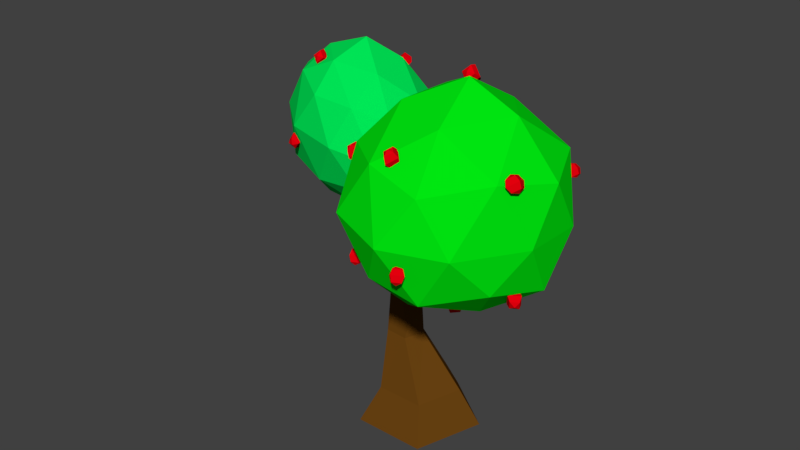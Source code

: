 # Source: Baum02.blend  (saved by Blender 2.79.0; exported with 4.5.12 LTS)
import bpy
from mathutils import Matrix  # noqa: F401  (used for matrix-valued properties, if any)

bpy.ops.wm.read_factory_settings(use_empty=True)
scene = bpy.context.scene
scene.name = 'Scene'

# ---- collections
col_collection_1 = bpy.data.collections.new('Collection 1'); scene.collection.children.link(col_collection_1)

# ---- materials (node trees are filled in below, after node groups)
mat_material_001 = bpy.data.materials.new('Material.001')
mat_material_001.alpha_threshold = 0.0
mat_material_001.use_transparent_shadow = False
mat_material_001.diffuse_color = (0.8, 0.0, 0.004362, 1.0)
mat_material_001.roughness = 0.5
mat_material_001.specular_intensity = 0.6042
mat_blatt2 = bpy.data.materials.new('Blatt2')
mat_blatt2.alpha_threshold = 0.0
mat_blatt2.use_transparent_shadow = False
mat_blatt2.diffuse_color = (0.0, 0.8, 0.09538, 1.0)
mat_blatt2.roughness = 0.5
mat_blatt2.specular_intensity = 0.0
mat_blatt1 = bpy.data.materials.new('Blatt1')
mat_blatt1.alpha_threshold = 0.0
mat_blatt1.use_transparent_shadow = False
mat_blatt1.diffuse_color = (0.0, 0.8, 0.005704, 1.0)
mat_blatt1.roughness = 0.5
mat_blatt1.specular_intensity = 0.0
mat_stamm = bpy.data.materials.new('Stamm')
mat_stamm.alpha_threshold = 0.0
mat_stamm.use_transparent_shadow = False
mat_stamm.diffuse_color = (0.1424, 0.05508, 0.006058, 1.0)
mat_stamm.roughness = 0.5
mat_stamm.specular_intensity = 0.0

# ---- material node trees

# ---- world
world_world = bpy.data.worlds.new('World'); scene.world = world_world
world_world.color = (0.05088, 0.05088, 0.05088)
world_world.use_sun_shadow = False
world_world.sun_shadow_jitter_overblur = 0.0
world_world.cycles.sampling_method = 'MANUAL'

# ---- meshes
me_sphere_019 = bpy.data.meshes.new('Sphere.019')
me_sphere_019.from_pydata([(0.0, 1.0, -4.371e-08), (0.0, 0.7071, -0.7071), (0.7071, -1.183e-07, 0.7071), (1.0, -1.311e-07, -1.033e-07), (0.7071, -1.183e-07, -0.7071), (-1.421e-14, -1.748e-07, 1.0), (-6.182e-08, -0.7071, 0.7071), (-8.742e-08, -1.0, -1.629e-07), (-6.182e-08, -0.7071, -0.7071), (0.0, -8.742e-08, -1.0), (-0.7071, 5.303e-09, 0.7071), (-1.0, 4.371e-08, -2.225e-07), (-0.7071, 5.303e-09, -0.7071), (1.236e-07, 0.7071, 0.7071)], [], [(1, 0, 3, 4), (13, 5, 2), (9, 1, 4), (0, 13, 2, 3), (9, 4, 8), (3, 2, 6, 7), (4, 3, 7, 8), (2, 5, 6), (6, 5, 10), (9, 8, 12), (7, 6, 10, 11), (8, 7, 11, 12), (12, 11, 0, 1), (10, 5, 13), (9, 12, 1), (11, 10, 13, 0)])
me_sphere_019.materials.append(mat_material_001)
me_sphere_019.use_remesh_preserve_volume = False
me_sphere_019.use_remesh_preserve_attributes = False
me_sphere_019.use_mirror_vertex_groups = False
me_sphere_019.update()
me_sphere_018 = bpy.data.meshes.new('Sphere.018')
me_sphere_018.from_pydata([(0.0, 1.0, -4.371e-08), (0.0, 0.7071, -0.7071), (0.7071, -1.183e-07, 0.7071), (1.0, -1.311e-07, -1.033e-07), (0.7071, -1.183e-07, -0.7071), (-1.421e-14, -1.748e-07, 1.0), (-6.182e-08, -0.7071, 0.7071), (-8.742e-08, -1.0, -1.629e-07), (-6.182e-08, -0.7071, -0.7071), (0.0, -8.742e-08, -1.0), (-0.7071, 5.303e-09, 0.7071), (-1.0, 4.371e-08, -2.225e-07), (-0.7071, 5.303e-09, -0.7071), (1.236e-07, 0.7071, 0.7071)], [], [(1, 0, 3, 4), (13, 5, 2), (9, 1, 4), (0, 13, 2, 3), (9, 4, 8), (3, 2, 6, 7), (4, 3, 7, 8), (2, 5, 6), (6, 5, 10), (9, 8, 12), (7, 6, 10, 11), (8, 7, 11, 12), (12, 11, 0, 1), (10, 5, 13), (9, 12, 1), (11, 10, 13, 0)])
me_sphere_018.materials.append(mat_material_001)
me_sphere_018.use_remesh_preserve_volume = False
me_sphere_018.use_remesh_preserve_attributes = False
me_sphere_018.use_mirror_vertex_groups = False
me_sphere_018.update()
me_sphere_017 = bpy.data.meshes.new('Sphere.017')
me_sphere_017.from_pydata([(0.0, 1.0, -4.371e-08), (0.0, 0.7071, -0.7071), (0.7071, -1.183e-07, 0.7071), (1.0, -1.311e-07, -1.033e-07), (0.7071, -1.183e-07, -0.7071), (-1.421e-14, -1.748e-07, 1.0), (-6.182e-08, -0.7071, 0.7071), (-8.742e-08, -1.0, -1.629e-07), (-6.182e-08, -0.7071, -0.7071), (0.0, -8.742e-08, -1.0), (-0.7071, 5.303e-09, 0.7071), (-1.0, 4.371e-08, -2.225e-07), (-0.7071, 5.303e-09, -0.7071), (1.236e-07, 0.7071, 0.7071)], [], [(1, 0, 3, 4), (13, 5, 2), (9, 1, 4), (0, 13, 2, 3), (9, 4, 8), (3, 2, 6, 7), (4, 3, 7, 8), (2, 5, 6), (6, 5, 10), (9, 8, 12), (7, 6, 10, 11), (8, 7, 11, 12), (12, 11, 0, 1), (10, 5, 13), (9, 12, 1), (11, 10, 13, 0)])
me_sphere_017.materials.append(mat_material_001)
me_sphere_017.use_remesh_preserve_volume = False
me_sphere_017.use_remesh_preserve_attributes = False
me_sphere_017.use_mirror_vertex_groups = False
me_sphere_017.update()
me_sphere_016 = bpy.data.meshes.new('Sphere.016')
me_sphere_016.from_pydata([(0.0, 1.0, -4.371e-08), (0.0, 0.7071, -0.7071), (0.7071, -1.183e-07, 0.7071), (1.0, -1.311e-07, -1.033e-07), (0.7071, -1.183e-07, -0.7071), (-1.421e-14, -1.748e-07, 1.0), (-6.182e-08, -0.7071, 0.7071), (-8.742e-08, -1.0, -1.629e-07), (-6.182e-08, -0.7071, -0.7071), (0.0, -8.742e-08, -1.0), (-0.7071, 5.303e-09, 0.7071), (-1.0, 4.371e-08, -2.225e-07), (-0.7071, 5.303e-09, -0.7071), (1.236e-07, 0.7071, 0.7071)], [], [(1, 0, 3, 4), (13, 5, 2), (9, 1, 4), (0, 13, 2, 3), (9, 4, 8), (3, 2, 6, 7), (4, 3, 7, 8), (2, 5, 6), (6, 5, 10), (9, 8, 12), (7, 6, 10, 11), (8, 7, 11, 12), (12, 11, 0, 1), (10, 5, 13), (9, 12, 1), (11, 10, 13, 0)])
me_sphere_016.materials.append(mat_material_001)
me_sphere_016.use_remesh_preserve_volume = False
me_sphere_016.use_remesh_preserve_attributes = False
me_sphere_016.use_mirror_vertex_groups = False
me_sphere_016.update()
me_sphere_015 = bpy.data.meshes.new('Sphere.015')
me_sphere_015.from_pydata([(0.0, 1.0, -4.371e-08), (0.0, 0.7071, -0.7071), (0.7071, -1.183e-07, 0.7071), (1.0, -1.311e-07, -1.033e-07), (0.7071, -1.183e-07, -0.7071), (-1.421e-14, -1.748e-07, 1.0), (-6.182e-08, -0.7071, 0.7071), (-8.742e-08, -1.0, -1.629e-07), (-6.182e-08, -0.7071, -0.7071), (0.0, -8.742e-08, -1.0), (-0.7071, 5.303e-09, 0.7071), (-1.0, 4.371e-08, -2.225e-07), (-0.7071, 5.303e-09, -0.7071), (1.236e-07, 0.7071, 0.7071)], [], [(1, 0, 3, 4), (13, 5, 2), (9, 1, 4), (0, 13, 2, 3), (9, 4, 8), (3, 2, 6, 7), (4, 3, 7, 8), (2, 5, 6), (6, 5, 10), (9, 8, 12), (7, 6, 10, 11), (8, 7, 11, 12), (12, 11, 0, 1), (10, 5, 13), (9, 12, 1), (11, 10, 13, 0)])
me_sphere_015.materials.append(mat_material_001)
me_sphere_015.use_remesh_preserve_volume = False
me_sphere_015.use_remesh_preserve_attributes = False
me_sphere_015.use_mirror_vertex_groups = False
me_sphere_015.update()
me_sphere_014 = bpy.data.meshes.new('Sphere.014')
me_sphere_014.from_pydata([(0.0, 1.0, -4.371e-08), (0.0, 0.7071, -0.7071), (0.7071, -1.183e-07, 0.7071), (1.0, -1.311e-07, -1.033e-07), (0.7071, -1.183e-07, -0.7071), (-1.421e-14, -1.748e-07, 1.0), (-6.182e-08, -0.7071, 0.7071), (-8.742e-08, -1.0, -1.629e-07), (-6.182e-08, -0.7071, -0.7071), (0.0, -8.742e-08, -1.0), (-0.7071, 5.303e-09, 0.7071), (-1.0, 4.371e-08, -2.225e-07), (-0.7071, 5.303e-09, -0.7071), (1.236e-07, 0.7071, 0.7071)], [], [(1, 0, 3, 4), (13, 5, 2), (9, 1, 4), (0, 13, 2, 3), (9, 4, 8), (3, 2, 6, 7), (4, 3, 7, 8), (2, 5, 6), (6, 5, 10), (9, 8, 12), (7, 6, 10, 11), (8, 7, 11, 12), (12, 11, 0, 1), (10, 5, 13), (9, 12, 1), (11, 10, 13, 0)])
me_sphere_014.materials.append(mat_material_001)
me_sphere_014.use_remesh_preserve_volume = False
me_sphere_014.use_remesh_preserve_attributes = False
me_sphere_014.use_mirror_vertex_groups = False
me_sphere_014.update()
me_sphere_013 = bpy.data.meshes.new('Sphere.013')
me_sphere_013.from_pydata([(0.0, 1.0, -4.371e-08), (0.0, 0.7071, -0.7071), (0.7071, -1.183e-07, 0.7071), (1.0, -1.311e-07, -1.033e-07), (0.7071, -1.183e-07, -0.7071), (-1.421e-14, -1.748e-07, 1.0), (-6.182e-08, -0.7071, 0.7071), (-8.742e-08, -1.0, -1.629e-07), (-6.182e-08, -0.7071, -0.7071), (0.0, -8.742e-08, -1.0), (-0.7071, 5.303e-09, 0.7071), (-1.0, 4.371e-08, -2.225e-07), (-0.7071, 5.303e-09, -0.7071), (1.236e-07, 0.7071, 0.7071)], [], [(1, 0, 3, 4), (13, 5, 2), (9, 1, 4), (0, 13, 2, 3), (9, 4, 8), (3, 2, 6, 7), (4, 3, 7, 8), (2, 5, 6), (6, 5, 10), (9, 8, 12), (7, 6, 10, 11), (8, 7, 11, 12), (12, 11, 0, 1), (10, 5, 13), (9, 12, 1), (11, 10, 13, 0)])
me_sphere_013.materials.append(mat_material_001)
me_sphere_013.use_remesh_preserve_volume = False
me_sphere_013.use_remesh_preserve_attributes = False
me_sphere_013.use_mirror_vertex_groups = False
me_sphere_013.update()
me_sphere_012 = bpy.data.meshes.new('Sphere.012')
me_sphere_012.from_pydata([(0.0, 1.0, -4.371e-08), (0.0, 0.7071, -0.7071), (0.7071, -1.183e-07, 0.7071), (1.0, -1.311e-07, -1.033e-07), (0.7071, -1.183e-07, -0.7071), (-1.421e-14, -1.748e-07, 1.0), (-6.182e-08, -0.7071, 0.7071), (-8.742e-08, -1.0, -1.629e-07), (-6.182e-08, -0.7071, -0.7071), (0.0, -8.742e-08, -1.0), (-0.7071, 5.303e-09, 0.7071), (-1.0, 4.371e-08, -2.225e-07), (-0.7071, 5.303e-09, -0.7071), (1.236e-07, 0.7071, 0.7071)], [], [(1, 0, 3, 4), (13, 5, 2), (9, 1, 4), (0, 13, 2, 3), (9, 4, 8), (3, 2, 6, 7), (4, 3, 7, 8), (2, 5, 6), (6, 5, 10), (9, 8, 12), (7, 6, 10, 11), (8, 7, 11, 12), (12, 11, 0, 1), (10, 5, 13), (9, 12, 1), (11, 10, 13, 0)])
me_sphere_012.materials.append(mat_material_001)
me_sphere_012.use_remesh_preserve_volume = False
me_sphere_012.use_remesh_preserve_attributes = False
me_sphere_012.use_mirror_vertex_groups = False
me_sphere_012.update()
me_sphere_011 = bpy.data.meshes.new('Sphere.011')
me_sphere_011.from_pydata([(0.0, 1.0, -4.371e-08), (0.0, 0.7071, -0.7071), (0.7071, -1.183e-07, 0.7071), (1.0, -1.311e-07, -1.033e-07), (0.7071, -1.183e-07, -0.7071), (-1.421e-14, -1.748e-07, 1.0), (-6.182e-08, -0.7071, 0.7071), (-8.742e-08, -1.0, -1.629e-07), (-6.182e-08, -0.7071, -0.7071), (0.0, -8.742e-08, -1.0), (-0.7071, 5.303e-09, 0.7071), (-1.0, 4.371e-08, -2.225e-07), (-0.7071, 5.303e-09, -0.7071), (1.236e-07, 0.7071, 0.7071)], [], [(1, 0, 3, 4), (13, 5, 2), (9, 1, 4), (0, 13, 2, 3), (9, 4, 8), (3, 2, 6, 7), (4, 3, 7, 8), (2, 5, 6), (6, 5, 10), (9, 8, 12), (7, 6, 10, 11), (8, 7, 11, 12), (12, 11, 0, 1), (10, 5, 13), (9, 12, 1), (11, 10, 13, 0)])
me_sphere_011.materials.append(mat_material_001)
me_sphere_011.use_remesh_preserve_volume = False
me_sphere_011.use_remesh_preserve_attributes = False
me_sphere_011.use_mirror_vertex_groups = False
me_sphere_011.update()
me_sphere_010 = bpy.data.meshes.new('Sphere.010')
me_sphere_010.from_pydata([(0.0, 1.0, -4.371e-08), (0.0, 0.7071, -0.7071), (0.7071, -1.183e-07, 0.7071), (1.0, -1.311e-07, -1.033e-07), (0.7071, -1.183e-07, -0.7071), (-1.421e-14, -1.748e-07, 1.0), (-6.182e-08, -0.7071, 0.7071), (-8.742e-08, -1.0, -1.629e-07), (-6.182e-08, -0.7071, -0.7071), (0.0, -8.742e-08, -1.0), (-0.7071, 5.303e-09, 0.7071), (-1.0, 4.371e-08, -2.225e-07), (-0.7071, 5.303e-09, -0.7071), (1.236e-07, 0.7071, 0.7071)], [], [(1, 0, 3, 4), (13, 5, 2), (9, 1, 4), (0, 13, 2, 3), (9, 4, 8), (3, 2, 6, 7), (4, 3, 7, 8), (2, 5, 6), (6, 5, 10), (9, 8, 12), (7, 6, 10, 11), (8, 7, 11, 12), (12, 11, 0, 1), (10, 5, 13), (9, 12, 1), (11, 10, 13, 0)])
me_sphere_010.materials.append(mat_material_001)
me_sphere_010.use_remesh_preserve_volume = False
me_sphere_010.use_remesh_preserve_attributes = False
me_sphere_010.use_mirror_vertex_groups = False
me_sphere_010.update()
me_sphere_009 = bpy.data.meshes.new('Sphere.009')
me_sphere_009.from_pydata([(0.0, 1.0, -4.371e-08), (0.0, 0.7071, -0.7071), (0.7071, -1.183e-07, 0.7071), (1.0, -1.311e-07, -1.033e-07), (0.7071, -1.183e-07, -0.7071), (-1.421e-14, -1.748e-07, 1.0), (-6.182e-08, -0.7071, 0.7071), (-8.742e-08, -1.0, -1.629e-07), (-6.182e-08, -0.7071, -0.7071), (0.0, -8.742e-08, -1.0), (-0.7071, 5.303e-09, 0.7071), (-1.0, 4.371e-08, -2.225e-07), (-0.7071, 5.303e-09, -0.7071), (1.236e-07, 0.7071, 0.7071)], [], [(1, 0, 3, 4), (13, 5, 2), (9, 1, 4), (0, 13, 2, 3), (9, 4, 8), (3, 2, 6, 7), (4, 3, 7, 8), (2, 5, 6), (6, 5, 10), (9, 8, 12), (7, 6, 10, 11), (8, 7, 11, 12), (12, 11, 0, 1), (10, 5, 13), (9, 12, 1), (11, 10, 13, 0)])
me_sphere_009.materials.append(mat_material_001)
me_sphere_009.use_remesh_preserve_volume = False
me_sphere_009.use_remesh_preserve_attributes = False
me_sphere_009.use_mirror_vertex_groups = False
me_sphere_009.update()
me_sphere_008 = bpy.data.meshes.new('Sphere.008')
me_sphere_008.from_pydata([(0.0, 1.0, -4.371e-08), (0.0, 0.7071, -0.7071), (0.7071, -1.183e-07, 0.7071), (1.0, -1.311e-07, -1.033e-07), (0.7071, -1.183e-07, -0.7071), (-1.421e-14, -1.748e-07, 1.0), (-6.182e-08, -0.7071, 0.7071), (-8.742e-08, -1.0, -1.629e-07), (-6.182e-08, -0.7071, -0.7071), (0.0, -8.742e-08, -1.0), (-0.7071, 5.303e-09, 0.7071), (-1.0, 4.371e-08, -2.225e-07), (-0.7071, 5.303e-09, -0.7071), (1.236e-07, 0.7071, 0.7071)], [], [(1, 0, 3, 4), (13, 5, 2), (9, 1, 4), (0, 13, 2, 3), (9, 4, 8), (3, 2, 6, 7), (4, 3, 7, 8), (2, 5, 6), (6, 5, 10), (9, 8, 12), (7, 6, 10, 11), (8, 7, 11, 12), (12, 11, 0, 1), (10, 5, 13), (9, 12, 1), (11, 10, 13, 0)])
me_sphere_008.materials.append(mat_material_001)
me_sphere_008.use_remesh_preserve_volume = False
me_sphere_008.use_remesh_preserve_attributes = False
me_sphere_008.use_mirror_vertex_groups = False
me_sphere_008.update()
me_sphere_007 = bpy.data.meshes.new('Sphere.007')
me_sphere_007.from_pydata([(0.0, 1.0, -4.371e-08), (0.0, 0.7071, -0.7071), (0.7071, -1.183e-07, 0.7071), (1.0, -1.311e-07, -1.033e-07), (0.7071, -1.183e-07, -0.7071), (-1.421e-14, -1.748e-07, 1.0), (-6.182e-08, -0.7071, 0.7071), (-8.742e-08, -1.0, -1.629e-07), (-6.182e-08, -0.7071, -0.7071), (0.0, -8.742e-08, -1.0), (-0.7071, 5.303e-09, 0.7071), (-1.0, 4.371e-08, -2.225e-07), (-0.7071, 5.303e-09, -0.7071), (1.236e-07, 0.7071, 0.7071)], [], [(1, 0, 3, 4), (13, 5, 2), (9, 1, 4), (0, 13, 2, 3), (9, 4, 8), (3, 2, 6, 7), (4, 3, 7, 8), (2, 5, 6), (6, 5, 10), (9, 8, 12), (7, 6, 10, 11), (8, 7, 11, 12), (12, 11, 0, 1), (10, 5, 13), (9, 12, 1), (11, 10, 13, 0)])
me_sphere_007.materials.append(mat_material_001)
me_sphere_007.use_remesh_preserve_volume = False
me_sphere_007.use_remesh_preserve_attributes = False
me_sphere_007.use_mirror_vertex_groups = False
me_sphere_007.update()
me_sphere_006 = bpy.data.meshes.new('Sphere.006')
me_sphere_006.from_pydata([(0.0, 1.0, -4.371e-08), (0.0, 0.7071, -0.7071), (0.7071, -1.183e-07, 0.7071), (1.0, -1.311e-07, -1.033e-07), (0.7071, -1.183e-07, -0.7071), (-1.421e-14, -1.748e-07, 1.0), (-6.182e-08, -0.7071, 0.7071), (-8.742e-08, -1.0, -1.629e-07), (-6.182e-08, -0.7071, -0.7071), (0.0, -8.742e-08, -1.0), (-0.7071, 5.303e-09, 0.7071), (-1.0, 4.371e-08, -2.225e-07), (-0.7071, 5.303e-09, -0.7071), (1.236e-07, 0.7071, 0.7071)], [], [(1, 0, 3, 4), (13, 5, 2), (9, 1, 4), (0, 13, 2, 3), (9, 4, 8), (3, 2, 6, 7), (4, 3, 7, 8), (2, 5, 6), (6, 5, 10), (9, 8, 12), (7, 6, 10, 11), (8, 7, 11, 12), (12, 11, 0, 1), (10, 5, 13), (9, 12, 1), (11, 10, 13, 0)])
me_sphere_006.materials.append(mat_material_001)
me_sphere_006.use_remesh_preserve_volume = False
me_sphere_006.use_remesh_preserve_attributes = False
me_sphere_006.use_mirror_vertex_groups = False
me_sphere_006.update()
me_sphere_005 = bpy.data.meshes.new('Sphere.005')
me_sphere_005.from_pydata([(0.0, 1.0, -4.371e-08), (0.0, 0.7071, -0.7071), (0.7071, -1.183e-07, 0.7071), (1.0, -1.311e-07, -1.033e-07), (0.7071, -1.183e-07, -0.7071), (-1.421e-14, -1.748e-07, 1.0), (-6.182e-08, -0.7071, 0.7071), (-8.742e-08, -1.0, -1.629e-07), (-6.182e-08, -0.7071, -0.7071), (0.0, -8.742e-08, -1.0), (-0.7071, 5.303e-09, 0.7071), (-1.0, 4.371e-08, -2.225e-07), (-0.7071, 5.303e-09, -0.7071), (1.236e-07, 0.7071, 0.7071)], [], [(1, 0, 3, 4), (13, 5, 2), (9, 1, 4), (0, 13, 2, 3), (9, 4, 8), (3, 2, 6, 7), (4, 3, 7, 8), (2, 5, 6), (6, 5, 10), (9, 8, 12), (7, 6, 10, 11), (8, 7, 11, 12), (12, 11, 0, 1), (10, 5, 13), (9, 12, 1), (11, 10, 13, 0)])
me_sphere_005.materials.append(mat_material_001)
me_sphere_005.use_remesh_preserve_volume = False
me_sphere_005.use_remesh_preserve_attributes = False
me_sphere_005.use_mirror_vertex_groups = False
me_sphere_005.update()
me_sphere_004 = bpy.data.meshes.new('Sphere.004')
me_sphere_004.from_pydata([(0.0, 1.0, -4.371e-08), (0.0, 0.7071, -0.7071), (0.7071, -1.183e-07, 0.7071), (1.0, -1.311e-07, -1.033e-07), (0.7071, -1.183e-07, -0.7071), (-1.421e-14, -1.748e-07, 1.0), (-6.182e-08, -0.7071, 0.7071), (-8.742e-08, -1.0, -1.629e-07), (-6.182e-08, -0.7071, -0.7071), (0.0, -8.742e-08, -1.0), (-0.7071, 5.303e-09, 0.7071), (-1.0, 4.371e-08, -2.225e-07), (-0.7071, 5.303e-09, -0.7071), (1.236e-07, 0.7071, 0.7071)], [], [(1, 0, 3, 4), (13, 5, 2), (9, 1, 4), (0, 13, 2, 3), (9, 4, 8), (3, 2, 6, 7), (4, 3, 7, 8), (2, 5, 6), (6, 5, 10), (9, 8, 12), (7, 6, 10, 11), (8, 7, 11, 12), (12, 11, 0, 1), (10, 5, 13), (9, 12, 1), (11, 10, 13, 0)])
me_sphere_004.materials.append(mat_material_001)
me_sphere_004.use_remesh_preserve_volume = False
me_sphere_004.use_remesh_preserve_attributes = False
me_sphere_004.use_mirror_vertex_groups = False
me_sphere_004.update()
me_sphere_003 = bpy.data.meshes.new('Sphere.003')
me_sphere_003.from_pydata([(0.0, 1.0, -4.371e-08), (0.0, 0.7071, -0.7071), (0.7071, -1.183e-07, 0.7071), (1.0, -1.311e-07, -1.033e-07), (0.7071, -1.183e-07, -0.7071), (-1.421e-14, -1.748e-07, 1.0), (-6.182e-08, -0.7071, 0.7071), (-8.742e-08, -1.0, -1.629e-07), (-6.182e-08, -0.7071, -0.7071), (0.0, -8.742e-08, -1.0), (-0.7071, 5.303e-09, 0.7071), (-1.0, 4.371e-08, -2.225e-07), (-0.7071, 5.303e-09, -0.7071), (1.236e-07, 0.7071, 0.7071)], [], [(1, 0, 3, 4), (13, 5, 2), (9, 1, 4), (0, 13, 2, 3), (9, 4, 8), (3, 2, 6, 7), (4, 3, 7, 8), (2, 5, 6), (6, 5, 10), (9, 8, 12), (7, 6, 10, 11), (8, 7, 11, 12), (12, 11, 0, 1), (10, 5, 13), (9, 12, 1), (11, 10, 13, 0)])
me_sphere_003.materials.append(mat_material_001)
me_sphere_003.use_remesh_preserve_volume = False
me_sphere_003.use_remesh_preserve_attributes = False
me_sphere_003.use_mirror_vertex_groups = False
me_sphere_003.update()
me_sphere_002 = bpy.data.meshes.new('Sphere.002')
me_sphere_002.from_pydata([(0.0, 1.0, -4.371e-08), (0.0, 0.7071, -0.7071), (0.7071, -1.183e-07, 0.7071), (1.0, -1.311e-07, -1.033e-07), (0.7071, -1.183e-07, -0.7071), (-1.421e-14, -1.748e-07, 1.0), (-6.182e-08, -0.7071, 0.7071), (-8.742e-08, -1.0, -1.629e-07), (-6.182e-08, -0.7071, -0.7071), (0.0, -8.742e-08, -1.0), (-0.7071, 5.303e-09, 0.7071), (-1.0, 4.371e-08, -2.225e-07), (-0.7071, 5.303e-09, -0.7071), (1.236e-07, 0.7071, 0.7071)], [], [(1, 0, 3, 4), (13, 5, 2), (9, 1, 4), (0, 13, 2, 3), (9, 4, 8), (3, 2, 6, 7), (4, 3, 7, 8), (2, 5, 6), (6, 5, 10), (9, 8, 12), (7, 6, 10, 11), (8, 7, 11, 12), (12, 11, 0, 1), (10, 5, 13), (9, 12, 1), (11, 10, 13, 0)])
me_sphere_002.materials.append(mat_material_001)
me_sphere_002.use_remesh_preserve_volume = False
me_sphere_002.use_remesh_preserve_attributes = False
me_sphere_002.use_mirror_vertex_groups = False
me_sphere_002.update()
me_sphere_001 = bpy.data.meshes.new('Sphere.001')
me_sphere_001.from_pydata([(0.0, 1.0, -4.371e-08), (0.0, 0.7071, -0.7071), (0.7071, -1.183e-07, 0.7071), (1.0, -1.311e-07, -1.033e-07), (0.7071, -1.183e-07, -0.7071), (-1.421e-14, -1.748e-07, 1.0), (-6.182e-08, -0.7071, 0.7071), (-8.742e-08, -1.0, -1.629e-07), (-6.182e-08, -0.7071, -0.7071), (0.0, -8.742e-08, -1.0), (-0.7071, 5.303e-09, 0.7071), (-1.0, 4.371e-08, -2.225e-07), (-0.7071, 5.303e-09, -0.7071), (1.236e-07, 0.7071, 0.7071)], [], [(1, 0, 3, 4), (13, 5, 2), (9, 1, 4), (0, 13, 2, 3), (9, 4, 8), (3, 2, 6, 7), (4, 3, 7, 8), (2, 5, 6), (6, 5, 10), (9, 8, 12), (7, 6, 10, 11), (8, 7, 11, 12), (12, 11, 0, 1), (10, 5, 13), (9, 12, 1), (11, 10, 13, 0)])
me_sphere_001.materials.append(mat_material_001)
me_sphere_001.use_remesh_preserve_volume = False
me_sphere_001.use_remesh_preserve_attributes = False
me_sphere_001.use_mirror_vertex_groups = False
me_sphere_001.update()
me_sphere = bpy.data.meshes.new('Sphere')
me_sphere.from_pydata([(0.0, 1.0, -4.371e-08), (0.0, 0.7071, -0.7071), (0.7071, -1.183e-07, 0.7071), (1.0, -1.311e-07, -1.033e-07), (0.7071, -1.183e-07, -0.7071), (-1.421e-14, -1.748e-07, 1.0), (-6.182e-08, -0.7071, 0.7071), (-8.742e-08, -1.0, -1.629e-07), (-6.182e-08, -0.7071, -0.7071), (0.0, -8.742e-08, -1.0), (-0.7071, 5.303e-09, 0.7071), (-1.0, 4.371e-08, -2.225e-07), (-0.7071, 5.303e-09, -0.7071), (1.236e-07, 0.7071, 0.7071)], [], [(1, 0, 3, 4), (13, 5, 2), (9, 1, 4), (0, 13, 2, 3), (9, 4, 8), (3, 2, 6, 7), (4, 3, 7, 8), (2, 5, 6), (6, 5, 10), (9, 8, 12), (7, 6, 10, 11), (8, 7, 11, 12), (12, 11, 0, 1), (10, 5, 13), (9, 12, 1), (11, 10, 13, 0)])
me_sphere.materials.append(mat_material_001)
me_sphere.use_remesh_preserve_volume = False
me_sphere.use_remesh_preserve_attributes = False
me_sphere.use_mirror_vertex_groups = False
me_sphere.update()
me_icosphere_005 = bpy.data.meshes.new('Icosphere.005')
me_icosphere_005.from_pydata([(-0.03891, -0.0481, -1.031), (0.4809, -0.4813, -0.6399), (-0.1969, -0.7453, -0.6364), (-0.8109, -0.0126, -0.5478), (-0.3265, 0.7146, -0.4828), (0.4497, 0.3679, -0.6105), (0.1226, -0.7334, 0.05521), (-0.5871, -0.4116, 0.2221), (-0.6625, 0.4218, 0.2693), (0.04049, 0.7118, 0.1593), (0.578, -0.05029, 0.05365), (-0.07837, -0.01594, 0.6641), (-0.1437, -0.4563, -0.9461), (0.295, -0.2944, -0.9029), (0.1475, -0.7167, -0.7302), (0.6061, -0.07084, -0.7268), (0.2651, 0.1845, -0.8648), (-0.4753, -0.04227, -0.9535), (-0.5695, -0.4228, -0.6531), (-0.2203, 0.3769, -0.8428), (-0.6557, 0.3924, -0.575), (0.0615, 0.6538, -0.6214), (0.6118, -0.2973, -0.3431), (0.5835, 0.1907, -0.3063), (-0.02489, -0.8936, -0.3117), (0.3551, -0.7172, -0.3463), (-0.8024, -0.2623, -0.147), (-0.464, -0.7116, -0.1994), (-0.5959, 0.7139, -0.08035), (-0.8632, 0.2646, -0.09897), (0.2795, 0.6517, -0.246), (-0.1551, 0.8671, -0.1499), (0.4262, -0.4471, 0.1417), (-0.2447, -0.6769, 0.1796), (-0.7029, 0.008543, 0.3307), (-0.3465, 0.6732, 0.2777), (0.3991, 0.3816, 0.1783), (0.01398, -0.4187, 0.4158), (0.2724, -0.03053, 0.4506), (-0.3996, -0.2354, 0.5027), (-0.4296, 0.2322, 0.5222), (-0.01934, 0.389, 0.448)], [], [(0, 13, 12), (1, 13, 15), (0, 12, 17), (0, 17, 19), (0, 19, 16), (1, 15, 22), (2, 14, 24), (3, 18, 26), (4, 20, 28), (5, 21, 30), (1, 22, 25), (2, 24, 27), (3, 26, 29), (4, 28, 31), (5, 30, 23), (6, 32, 37), (7, 33, 39), (8, 34, 40), (9, 35, 41), (10, 36, 38), (38, 41, 11), (38, 36, 41), (36, 9, 41), (41, 40, 11), (41, 35, 40), (35, 8, 40), (40, 39, 11), (40, 34, 39), (34, 7, 39), (39, 37, 11), (39, 33, 37), (33, 6, 37), (37, 38, 11), (37, 32, 38), (32, 10, 38), (23, 36, 10), (23, 30, 36), (30, 9, 36), (31, 35, 9), (31, 28, 35), (28, 8, 35), (29, 34, 8), (29, 26, 34), (26, 7, 34), (27, 33, 7), (27, 24, 33), (24, 6, 33), (25, 32, 6), (25, 22, 32), (22, 10, 32), (30, 31, 9), (30, 21, 31), (21, 4, 31), (28, 29, 8), (28, 20, 29), (20, 3, 29), (26, 27, 7), (26, 18, 27), (18, 2, 27), (24, 25, 6), (24, 14, 25), (14, 1, 25), (22, 23, 10), (22, 15, 23), (15, 5, 23), (16, 21, 5), (16, 19, 21), (19, 4, 21), (19, 20, 4), (19, 17, 20), (17, 3, 20), (17, 18, 3), (17, 12, 18), (12, 2, 18), (15, 16, 5), (15, 13, 16), (13, 0, 16), (12, 14, 2), (12, 13, 14), (13, 1, 14)])
me_icosphere_005.materials.append(mat_blatt2)
me_icosphere_005.use_remesh_preserve_volume = False
me_icosphere_005.use_remesh_preserve_attributes = False
me_icosphere_005.use_mirror_vertex_groups = False
me_icosphere_005.update()
me_icosphere_004 = bpy.data.meshes.new('Icosphere.004')
me_icosphere_004.from_pydata([(-0.1106, 0.01468, -0.881), (0.4142, -0.4006, -0.4308), (-0.3309, -0.6855, -0.4391), (-0.8647, 0.008673, -0.4726), (-0.3339, 0.7215, -0.4667), (0.412, 0.4288, -0.4517), (0.04778, -0.6855, 0.2277), (-0.6681, -0.3995, 0.3183), (-0.6702, 0.4282, 0.2973), (0.04479, 0.7215, 0.2001), (0.5999, 0.009937, 0.2512), (-0.08917, 0.00967, 0.7789), (-0.2533, -0.3819, -0.7477), (0.2096, -0.2118, -0.7007), (0.03993, -0.6438, -0.5305), (0.5475, 0.01154, -0.516), (0.2089, 0.2456, -0.7157), (-0.5475, 0.01118, -0.8164), (-0.6764, -0.3853, -0.5107), (-0.2552, 0.409, -0.7673), (-0.6784, 0.4107, -0.5298), (0.03695, 0.6799, -0.5581), (0.5871, -0.2176, -0.1203), (0.5863, 0.248, -0.1346), (-0.1553, -0.8348, -0.1127), (0.2775, -0.6439, -0.1373), (-0.8764, -0.2538, -0.07288), (-0.5943, -0.6881, -0.05785), (-0.5965, 0.7145, -0.07807), (-0.8772, 0.2675, -0.08196), (0.2746, 0.6799, -0.1649), (-0.1583, 0.8708, -0.1403), (0.4243, -0.392, 0.3234), (-0.3501, -0.6438, 0.3338), (-0.7322, 0.01482, 0.3811), (-0.3531, 0.6799, 0.3062), (0.4224, 0.4157, 0.3054), (-0.0177, -0.3853, 0.5624), (0.2872, 0.00972, 0.6094), (-0.4461, -0.2154, 0.6068), (-0.4468, 0.2479, 0.5923), (-0.01968, 0.4109, 0.5432)], [], [(0, 13, 12), (1, 13, 15), (0, 12, 17), (0, 17, 19), (0, 19, 16), (1, 15, 22), (2, 14, 24), (3, 18, 26), (4, 20, 28), (5, 21, 30), (1, 22, 25), (2, 24, 27), (3, 26, 29), (4, 28, 31), (5, 30, 23), (6, 32, 37), (7, 33, 39), (8, 34, 40), (9, 35, 41), (10, 36, 38), (38, 41, 11), (38, 36, 41), (36, 9, 41), (41, 40, 11), (41, 35, 40), (35, 8, 40), (40, 39, 11), (40, 34, 39), (34, 7, 39), (39, 37, 11), (39, 33, 37), (33, 6, 37), (37, 38, 11), (37, 32, 38), (32, 10, 38), (23, 36, 10), (23, 30, 36), (30, 9, 36), (31, 35, 9), (31, 28, 35), (28, 8, 35), (29, 34, 8), (29, 26, 34), (26, 7, 34), (27, 33, 7), (27, 24, 33), (24, 6, 33), (25, 32, 6), (25, 22, 32), (22, 10, 32), (30, 31, 9), (30, 21, 31), (21, 4, 31), (28, 29, 8), (28, 20, 29), (20, 3, 29), (26, 27, 7), (26, 18, 27), (18, 2, 27), (24, 25, 6), (24, 14, 25), (14, 1, 25), (22, 23, 10), (22, 15, 23), (15, 5, 23), (16, 21, 5), (16, 19, 21), (19, 4, 21), (19, 20, 4), (19, 17, 20), (17, 3, 20), (17, 18, 3), (17, 12, 18), (12, 2, 18), (15, 16, 5), (15, 13, 16), (13, 0, 16), (12, 14, 2), (12, 13, 14), (13, 1, 14)])
me_icosphere_004.materials.append(mat_blatt1)
me_icosphere_004.use_remesh_preserve_volume = False
me_icosphere_004.use_remesh_preserve_attributes = False
me_icosphere_004.use_mirror_vertex_groups = False
me_icosphere_004.update()
me_cylinder = bpy.data.meshes.new('Cylinder')
me_cylinder.from_pydata([(5.911e-08, 3.511, 0.0), (4.12e-08, 2.305, 2.0), (3.339, 1.085, 0.0), (2.192, 0.7124, 2.0), (2.064, -2.84, 0.0), (1.355, -1.865, 2.0), (-2.064, -2.84, 0.0), (-1.355, -1.865, 2.0), (-3.339, 1.085, 0.0), (-2.192, 0.7124, 2.0), (-1.074, 1.042, 5.105), (-0.08549, 0.322, 5.038), (-0.4631, -0.8429, 5.063), (-1.685, -0.8429, 5.146), (-2.063, 0.322, 5.171), (-0.6692, 0.7216, 8.952), (-0.8773, 0.3532, 10.17), (-0.8017, -0.5937, 9.355), (-1.974, -0.4369, 9.288), (-1.97, 0.4573, 9.018), (-2.756, 1.125, 11.35), (-2.516, 0.544, 11.78), (-3.085, 0.04544, 11.84), (-3.675, 0.3179, 11.45), (-3.472, 0.985, 11.15), (-6.243, 3.853, 12.95), (-6.046, 3.545, 13.13), (-6.266, 3.206, 13.08), (-6.599, 3.303, 12.86), (-6.584, 3.703, 12.78), (-0.8718, -0.5531, 8.312), (-1.797, -0.3877, 8.046), (0.882, 0.263, 9.723), (-0.6283, 0.3713, 7.842), (-1.741, 0.2945, 7.835), (0.3279, 0.1199, 10.36), (0.5266, -0.5565, 9.922), (0.828, -0.5893, 9.298), (1.223, -0.03945, 9.102), (1.945, -2.182, 11.96), (1.669, -2.096, 12.4), (1.582, -2.553, 12.19), (1.678, -2.678, 11.79), (2.003, -2.47, 11.59), (3.269, -4.553, 14.56), (3.007, -4.59, 14.61), (3.136, -4.807, 14.54), (3.332, -4.824, 14.45), (3.472, -4.654, 14.48), (6.136, -5.304, 16.19), (-8.089, 4.411, 16.11)], [], [(0, 1, 3, 2), (2, 3, 5, 4), (4, 5, 7, 6), (9, 7, 13, 14), (6, 7, 9, 8), (8, 9, 1, 0), (0, 2, 4, 6, 8), (31, 30, 17, 18), (5, 3, 11, 12), (1, 9, 14, 10), (3, 1, 10, 11), (7, 5, 12, 13), (19, 18, 23, 24), (34, 31, 18, 19), (15, 34, 19), (20, 24, 29, 25), (17, 16, 21, 22), (15, 19, 24, 20), (18, 17, 22, 23), (16, 15, 20, 21), (29, 28, 50), (23, 22, 27, 28), (21, 20, 25, 26), (24, 23, 28, 29), (22, 21, 26, 27), (10, 14, 34, 15), (12, 11, 33, 30), (14, 13, 31, 34), (11, 10, 15, 33), (13, 12, 30, 31), (16, 17, 36, 35), (33, 15, 32, 38), (30, 33, 38, 37), (15, 16, 35, 32), (17, 30, 37, 36), (35, 36, 41, 40), (36, 37, 42, 41), (32, 35, 40, 39), (38, 32, 39, 43), (37, 38, 43, 42), (43, 39, 44, 48), (40, 41, 46, 45), (42, 43, 48, 47), (39, 40, 45, 44), (41, 42, 47, 46), (47, 48, 49), (44, 45, 49), (46, 47, 49), (48, 44, 49), (45, 46, 49), (27, 26, 50), (25, 29, 50), (28, 27, 50), (26, 25, 50)])
me_cylinder.materials.append(mat_stamm)
me_cylinder.use_remesh_preserve_volume = False
me_cylinder.use_remesh_preserve_attributes = False
me_cylinder.use_mirror_vertex_groups = False
me_cylinder.update()

# ---- objects
ob_sphere_019 = bpy.data.objects.new('Sphere.019', me_sphere_019)
ob_sphere_018 = bpy.data.objects.new('Sphere.018', me_sphere_018)
ob_sphere_017 = bpy.data.objects.new('Sphere.017', me_sphere_017)
ob_sphere_016 = bpy.data.objects.new('Sphere.016', me_sphere_016)
ob_sphere_015 = bpy.data.objects.new('Sphere.015', me_sphere_015)
ob_sphere_014 = bpy.data.objects.new('Sphere.014', me_sphere_014)
ob_sphere_013 = bpy.data.objects.new('Sphere.013', me_sphere_013)
ob_sphere_012 = bpy.data.objects.new('Sphere.012', me_sphere_012)
ob_sphere_011 = bpy.data.objects.new('Sphere.011', me_sphere_011)
ob_sphere_010 = bpy.data.objects.new('Sphere.010', me_sphere_010)
ob_sphere_009 = bpy.data.objects.new('Sphere.009', me_sphere_009)
ob_sphere_008 = bpy.data.objects.new('Sphere.008', me_sphere_008)
ob_sphere_007 = bpy.data.objects.new('Sphere.007', me_sphere_007)
ob_sphere_006 = bpy.data.objects.new('Sphere.006', me_sphere_006)
ob_sphere_005 = bpy.data.objects.new('Sphere.005', me_sphere_005)
ob_sphere_004 = bpy.data.objects.new('Sphere.004', me_sphere_004)
ob_sphere_003 = bpy.data.objects.new('Sphere.003', me_sphere_003)
ob_sphere_002 = bpy.data.objects.new('Sphere.002', me_sphere_002)
ob_sphere_001 = bpy.data.objects.new('Sphere.001', me_sphere_001)
ob_sphere = bpy.data.objects.new('Sphere', me_sphere)
ob_icosphere_001 = bpy.data.objects.new('Icosphere.001', me_icosphere_005)
ob_icosphere = bpy.data.objects.new('Icosphere', me_icosphere_004)
ob_cylinder = bpy.data.objects.new('Cylinder', me_cylinder)

# ---- transforms, parenting, visibility, modifiers, constraints
ob_sphere_019.location = (-3.235, 2.784, 8.534)
ob_sphere_019.rotation_euler = (-4.201, 0.9052, 0.3222)
ob_sphere_019.scale = (0.3379, 0.3842, 0.3447)
ob_sphere_019.lineart.crease_threshold = 0.0
ob_sphere_018.location = (-7.407, 2.666, 9.369)
ob_sphere_018.rotation_euler = (-4.201, 0.9052, 0.3222)
ob_sphere_018.scale = (0.3379, 0.3842, 0.3447)
ob_sphere_018.lineart.crease_threshold = 0.0
ob_sphere_017.location = (-1.768, 1.577, 11.79)
ob_sphere_017.rotation_euler = (-0.9145, 0.03209, 0.2679)
ob_sphere_017.scale = (0.3379, 0.3842, 0.3447)
ob_sphere_017.lineart.crease_threshold = 0.0
ob_sphere_016.location = (-4.438, 5.481, 10.86)
ob_sphere_016.rotation_euler = (-0.9145, 0.03209, 0.2679)
ob_sphere_016.scale = (0.3379, 0.3842, 0.3447)
ob_sphere_016.lineart.crease_threshold = 0.0
ob_sphere_015.location = (-6.431, 1.126, 14.54)
ob_sphere_015.rotation_euler = (-2.028, 0.09132, 0.1753)
ob_sphere_015.scale = (0.3379, 0.3842, 0.3447)
ob_sphere_015.lineart.crease_threshold = 0.0
ob_sphere_014.location = (-4.004, 3.682, 14.26)
ob_sphere_014.rotation_euler = (-0.9145, 0.03209, 0.2679)
ob_sphere_014.scale = (0.3379, 0.3842, 0.3447)
ob_sphere_014.lineart.crease_threshold = 0.0
ob_sphere_013.location = (-8.104, 4.628, 12.36)
ob_sphere_013.rotation_euler = (-1.654, -0.6136, 0.5941)
ob_sphere_013.scale = (0.3379, 0.3842, 0.3447)
ob_sphere_013.lineart.crease_threshold = 0.0
ob_sphere_012.location = (-6.753, -0.2534, 11.14)
ob_sphere_012.rotation_euler = (-1.245, -0.1062, 0.1871)
ob_sphere_012.scale = (0.3379, 0.3842, 0.3447)
ob_sphere_012.lineart.crease_threshold = 0.0
ob_sphere_011.location = (0.5865, 1.127, 10.71)
ob_sphere_011.rotation_euler = (0.1183, -0.673, -0.3586)
ob_sphere_011.scale = (0.3379, 0.3842, 0.3447)
ob_sphere_011.lineart.crease_threshold = 0.0
ob_sphere_010.location = (5.758, 0.598, 9.628)
ob_sphere_010.rotation_euler = (-1.09, -0.6792, 0.3554)
ob_sphere_010.scale = (0.2816, 0.3202, 0.2873)
ob_sphere_010.lineart.crease_threshold = 0.0
ob_sphere_009.location = (6.53, 0.362, 13.34)
ob_sphere_009.rotation_euler = (0.1183, -0.673, -0.3586)
ob_sphere_009.scale = (0.2816, 0.3202, 0.2873)
ob_sphere_009.lineart.crease_threshold = 0.0
ob_sphere_008.location = (2.999, 1.887, 14.03)
ob_sphere_008.rotation_euler = (0.9179, -0.03709, 0.08343)
ob_sphere_008.scale = (0.3048, 0.3465, 0.3109)
ob_sphere_008.lineart.crease_threshold = 0.0
ob_sphere_007.location = (3.261, -1.455, 16.64)
ob_sphere_007.rotation_euler = (0.9179, -0.03709, 0.08343)
ob_sphere_007.scale = (0.3657, 0.4158, 0.373)
ob_sphere_007.lineart.crease_threshold = 0.0
ob_sphere_006.location = (-0.5539, -3.348, 13.35)
ob_sphere_006.rotation_euler = (0.4417, -0.2379, -0.07479)
ob_sphere_006.scale = (0.3379, 0.3842, 0.3447)
ob_sphere_006.lineart.crease_threshold = 0.0
ob_sphere_005.location = (2.859, -5.279, 14.71)
ob_sphere_005.rotation_euler = (0.4417, -0.2379, -0.07479)
ob_sphere_005.scale = (0.3379, 0.3842, 0.3447)
ob_sphere_005.lineart.crease_threshold = 0.0
ob_sphere_004.location = (6.761, -3.702, 14.33)
ob_sphere_004.rotation_euler = (0.1183, -0.673, -0.3586)
ob_sphere_004.scale = (0.3379, 0.3842, 0.3447)
ob_sphere_004.lineart.crease_threshold = 0.0
ob_sphere_003.location = (6.633, -3.176, 9.654)
ob_sphere_003.rotation_euler = (-1.09, -0.6792, 0.3554)
ob_sphere_003.scale = (0.3379, 0.3842, 0.3447)
ob_sphere_003.lineart.crease_threshold = 0.0
ob_sphere_002.location = (3.912, -6.279, 10.99)
ob_sphere_002.rotation_euler = (-0.5064, -0.2455, 0.06784)
ob_sphere_002.scale = (0.3379, 0.3842, 0.3447)
ob_sphere_002.lineart.crease_threshold = 0.0
ob_sphere_001.location = (0.5469, -4.598, 9.863)
ob_sphere_001.rotation_euler = (-0.5064, -0.2455, 0.06784)
ob_sphere_001.scale = (0.3379, 0.3842, 0.3447)
ob_sphere_001.lineart.crease_threshold = 0.0
ob_sphere.location = (3.27, -2.083, 7.691)
ob_sphere.scale = (0.3657, 0.4158, 0.373)
ob_sphere.lineart.crease_threshold = 0.0
ob_icosphere_001.location = (-4.848, 2.739, 12.53)
ob_icosphere_001.rotation_euler = (0.0, -0.0, 0.7451)
ob_icosphere_001.scale = (4.346, 4.346, 4.346)
ob_icosphere_001.lineart.crease_threshold = 0.0
ob_icosphere.location = (4.064, -2.043, 12.53)
ob_icosphere.scale = (5.527, 5.527, 5.527)
ob_icosphere.lineart.crease_threshold = 0.0
ob_cylinder.location = (0.0, 0.0, 0.0)
ob_cylinder.scale = (0.7746, 0.7746, 0.7746)
ob_cylinder.lineart.crease_threshold = 0.0

# ---- collection membership
col_collection_1.objects.link(ob_sphere_019)
col_collection_1.objects.link(ob_sphere_018)
col_collection_1.objects.link(ob_sphere_017)
col_collection_1.objects.link(ob_sphere_016)
col_collection_1.objects.link(ob_sphere_015)
col_collection_1.objects.link(ob_sphere_014)
col_collection_1.objects.link(ob_sphere_013)
col_collection_1.objects.link(ob_sphere_012)
col_collection_1.objects.link(ob_sphere_011)
col_collection_1.objects.link(ob_sphere_010)
col_collection_1.objects.link(ob_sphere_009)
col_collection_1.objects.link(ob_sphere_008)
col_collection_1.objects.link(ob_sphere_007)
col_collection_1.objects.link(ob_sphere_006)
col_collection_1.objects.link(ob_sphere_005)
col_collection_1.objects.link(ob_sphere_004)
col_collection_1.objects.link(ob_sphere_003)
col_collection_1.objects.link(ob_sphere_002)
col_collection_1.objects.link(ob_sphere_001)
col_collection_1.objects.link(ob_sphere)
col_collection_1.objects.link(ob_icosphere_001)
col_collection_1.objects.link(ob_icosphere)
col_collection_1.objects.link(ob_cylinder)

# ---- scene / render settings (as saved in the file)
scene.frame_start = 1; scene.frame_end = 250; scene.frame_set(22)
scene.render.engine = 'BLENDER_EEVEE_NEXT'
scene.render.resolution_percentage = 50
scene.render.dither_intensity = 0.0
scene.cycles.use_denoising = False
scene.cycles.samples = 128
scene.cycles.sampling_pattern = 'TABULATED_SOBOL'
scene.cycles.use_adaptive_sampling = False
scene.cycles.use_light_tree = False
scene.cycles.blur_glossy = 0.0
scene.cycles.sample_clamp_indirect = 0.0
scene.view_settings.view_transform = 'Standard'
bpy.context.view_layer.update()

# ---- added for rendering (the .blend has no active camera and no usable light): camera, sun
cam_auto = bpy.data.cameras.new('AutoCamera')
cam_auto.lens = 50.0
cam_auto.sensor_width = 36.0
cam_auto.clip_end = 1000.0
ob_auto_camera = bpy.data.objects.new('AutoCamera', cam_auto)
scene.collection.objects.link(ob_auto_camera)
ob_auto_camera.location = (24.8282, -31.2077, 29.5805)
ob_auto_camera.rotation_euler = (1.09748, -7.21219e-08, 0.694738)
scene.camera = ob_auto_camera
light_auto_sun = bpy.data.lights.new('AutoSun', 'SUN')
light_auto_sun.energy = 3.0
light_auto_sun.angle = 0.0523599
ob_auto_sun = bpy.data.objects.new('AutoSun', light_auto_sun)
scene.collection.objects.link(ob_auto_sun)
ob_auto_sun.rotation_euler = (0.872665, 0.174533, 0.523599)
bpy.context.view_layer.update()
